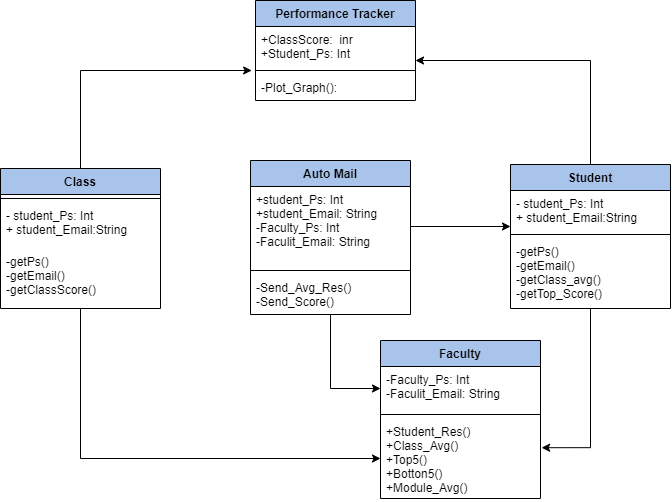

The diagram above was exported from draw.io. Its source (the exported page's mxGraphModel, read from the mxfile embedded in the PNG):
<mxGraphModel dx="723" dy="375" grid="1" gridSize="10" guides="1" tooltips="1" connect="1" arrows="1" fold="1" page="1" pageScale="1" pageWidth="850" pageHeight="1100" math="0" shadow="0">
  <root>
    <mxCell id="0" />
    <mxCell id="1" parent="0" />
    <mxCell id="WqHZbFvgqb0m66vYRJc1-31" style="edgeStyle=orthogonalEdgeStyle;rounded=0;orthogonalLoop=1;jettySize=auto;html=1;entryX=-0.024;entryY=-0.154;entryDx=0;entryDy=0;entryPerimeter=0;" edge="1" parent="1" source="WqHZbFvgqb0m66vYRJc1-2" target="WqHZbFvgqb0m66vYRJc1-26">
      <mxGeometry relative="1" as="geometry" />
    </mxCell>
    <mxCell id="WqHZbFvgqb0m66vYRJc1-39" style="edgeStyle=orthogonalEdgeStyle;rounded=0;orthogonalLoop=1;jettySize=auto;html=1;" edge="1" parent="1" source="WqHZbFvgqb0m66vYRJc1-2" target="WqHZbFvgqb0m66vYRJc1-18">
      <mxGeometry relative="1" as="geometry" />
    </mxCell>
    <mxCell id="WqHZbFvgqb0m66vYRJc1-2" value="Class" style="swimlane;fontStyle=1;align=center;verticalAlign=top;childLayout=stackLayout;horizontal=1;startSize=26;horizontalStack=0;resizeParent=1;resizeParentMax=0;resizeLast=0;collapsible=1;marginBottom=0;fillColor=#A9C4EB;" vertex="1" parent="1">
      <mxGeometry x="90" y="198" width="160" height="140" as="geometry" />
    </mxCell>
    <mxCell id="WqHZbFvgqb0m66vYRJc1-4" value="" style="line;strokeWidth=1;fillColor=none;align=left;verticalAlign=middle;spacingTop=-1;spacingLeft=3;spacingRight=3;rotatable=0;labelPosition=right;points=[];portConstraint=eastwest;" vertex="1" parent="WqHZbFvgqb0m66vYRJc1-2">
      <mxGeometry y="26" width="160" height="8" as="geometry" />
    </mxCell>
    <mxCell id="WqHZbFvgqb0m66vYRJc1-3" value="- student_Ps: Int&#10;+ student_Email:String" style="text;strokeColor=none;fillColor=none;align=left;verticalAlign=top;spacingLeft=4;spacingRight=4;overflow=hidden;rotatable=0;points=[[0,0.5],[1,0.5]];portConstraint=eastwest;" vertex="1" parent="WqHZbFvgqb0m66vYRJc1-2">
      <mxGeometry y="34" width="160" height="46" as="geometry" />
    </mxCell>
    <mxCell id="WqHZbFvgqb0m66vYRJc1-5" value="-getPs()&#10;-getEmail()&#10;-getClassScore()" style="text;strokeColor=none;fillColor=none;align=left;verticalAlign=top;spacingLeft=4;spacingRight=4;overflow=hidden;rotatable=0;points=[[0,0.5],[1,0.5]];portConstraint=eastwest;" vertex="1" parent="WqHZbFvgqb0m66vYRJc1-2">
      <mxGeometry y="80" width="160" height="60" as="geometry" />
    </mxCell>
    <mxCell id="WqHZbFvgqb0m66vYRJc1-38" style="edgeStyle=orthogonalEdgeStyle;rounded=0;orthogonalLoop=1;jettySize=auto;html=1;" edge="1" parent="1" source="WqHZbFvgqb0m66vYRJc1-11" target="WqHZbFvgqb0m66vYRJc1-24">
      <mxGeometry relative="1" as="geometry">
        <Array as="points">
          <mxPoint x="680" y="90" />
        </Array>
      </mxGeometry>
    </mxCell>
    <mxCell id="WqHZbFvgqb0m66vYRJc1-40" style="edgeStyle=orthogonalEdgeStyle;rounded=0;orthogonalLoop=1;jettySize=auto;html=1;entryX=1.007;entryY=0.365;entryDx=0;entryDy=0;entryPerimeter=0;" edge="1" parent="1" source="WqHZbFvgqb0m66vYRJc1-11" target="WqHZbFvgqb0m66vYRJc1-18">
      <mxGeometry relative="1" as="geometry" />
    </mxCell>
    <mxCell id="WqHZbFvgqb0m66vYRJc1-11" value="Student" style="swimlane;fontStyle=1;align=center;verticalAlign=top;childLayout=stackLayout;horizontal=1;startSize=26;horizontalStack=0;resizeParent=1;resizeParentMax=0;resizeLast=0;collapsible=1;marginBottom=0;fillColor=#A9C4EB;" vertex="1" parent="1">
      <mxGeometry x="600" y="194" width="160" height="144" as="geometry" />
    </mxCell>
    <mxCell id="WqHZbFvgqb0m66vYRJc1-7" value="- student_Ps: Int&#10;+ student_Email:String" style="text;strokeColor=none;fillColor=none;align=left;verticalAlign=top;spacingLeft=4;spacingRight=4;overflow=hidden;rotatable=0;points=[[0,0.5],[1,0.5]];portConstraint=eastwest;" vertex="1" parent="WqHZbFvgqb0m66vYRJc1-11">
      <mxGeometry y="26" width="160" height="40" as="geometry" />
    </mxCell>
    <mxCell id="WqHZbFvgqb0m66vYRJc1-13" value="" style="line;strokeWidth=1;fillColor=none;align=left;verticalAlign=middle;spacingTop=-1;spacingLeft=3;spacingRight=3;rotatable=0;labelPosition=right;points=[];portConstraint=eastwest;" vertex="1" parent="WqHZbFvgqb0m66vYRJc1-11">
      <mxGeometry y="66" width="160" height="8" as="geometry" />
    </mxCell>
    <mxCell id="WqHZbFvgqb0m66vYRJc1-9" value="-getPs()&#10;-getEmail()&#10;-getClass_avg()&#10;-getTop_Score()" style="text;strokeColor=none;fillColor=none;align=left;verticalAlign=top;spacingLeft=4;spacingRight=4;overflow=hidden;rotatable=0;points=[[0,0.5],[1,0.5]];portConstraint=eastwest;" vertex="1" parent="WqHZbFvgqb0m66vYRJc1-11">
      <mxGeometry y="74" width="160" height="70" as="geometry" />
    </mxCell>
    <mxCell id="WqHZbFvgqb0m66vYRJc1-15" value="Faculty" style="swimlane;fontStyle=1;align=center;verticalAlign=top;childLayout=stackLayout;horizontal=1;startSize=26;horizontalStack=0;resizeParent=1;resizeParentMax=0;resizeLast=0;collapsible=1;marginBottom=0;fillColor=#A9C4EB;" vertex="1" parent="1">
      <mxGeometry x="470" y="370" width="160" height="158" as="geometry" />
    </mxCell>
    <mxCell id="WqHZbFvgqb0m66vYRJc1-16" value="-Faculty_Ps: Int&#10;-Faculit_Email: String" style="text;strokeColor=none;fillColor=none;align=left;verticalAlign=top;spacingLeft=4;spacingRight=4;overflow=hidden;rotatable=0;points=[[0,0.5],[1,0.5]];portConstraint=eastwest;" vertex="1" parent="WqHZbFvgqb0m66vYRJc1-15">
      <mxGeometry y="26" width="160" height="44" as="geometry" />
    </mxCell>
    <mxCell id="WqHZbFvgqb0m66vYRJc1-17" value="" style="line;strokeWidth=1;fillColor=none;align=left;verticalAlign=middle;spacingTop=-1;spacingLeft=3;spacingRight=3;rotatable=0;labelPosition=right;points=[];portConstraint=eastwest;" vertex="1" parent="WqHZbFvgqb0m66vYRJc1-15">
      <mxGeometry y="70" width="160" height="8" as="geometry" />
    </mxCell>
    <mxCell id="WqHZbFvgqb0m66vYRJc1-18" value="+Student_Res()&#10;+Class_Avg()&#10;+Top5()&#10;+Botton5()&#10;+Module_Avg()&#10;" style="text;strokeColor=none;fillColor=none;align=left;verticalAlign=top;spacingLeft=4;spacingRight=4;overflow=hidden;rotatable=0;points=[[0,0.5],[1,0.5]];portConstraint=eastwest;" vertex="1" parent="WqHZbFvgqb0m66vYRJc1-15">
      <mxGeometry y="78" width="160" height="80" as="geometry" />
    </mxCell>
    <mxCell id="WqHZbFvgqb0m66vYRJc1-23" value="Performance Tracker" style="swimlane;fontStyle=1;align=center;verticalAlign=top;childLayout=stackLayout;horizontal=1;startSize=26;horizontalStack=0;resizeParent=1;resizeParentMax=0;resizeLast=0;collapsible=1;marginBottom=0;fillColor=#A9C4EB;" vertex="1" parent="1">
      <mxGeometry x="345" y="30" width="160" height="100" as="geometry" />
    </mxCell>
    <mxCell id="WqHZbFvgqb0m66vYRJc1-24" value="+ClassScore:  inr&#10;+Student_Ps: Int" style="text;strokeColor=none;fillColor=none;align=left;verticalAlign=top;spacingLeft=4;spacingRight=4;overflow=hidden;rotatable=0;points=[[0,0.5],[1,0.5]];portConstraint=eastwest;" vertex="1" parent="WqHZbFvgqb0m66vYRJc1-23">
      <mxGeometry y="26" width="160" height="40" as="geometry" />
    </mxCell>
    <mxCell id="WqHZbFvgqb0m66vYRJc1-25" value="" style="line;strokeWidth=1;fillColor=none;align=left;verticalAlign=middle;spacingTop=-1;spacingLeft=3;spacingRight=3;rotatable=0;labelPosition=right;points=[];portConstraint=eastwest;" vertex="1" parent="WqHZbFvgqb0m66vYRJc1-23">
      <mxGeometry y="66" width="160" height="8" as="geometry" />
    </mxCell>
    <mxCell id="WqHZbFvgqb0m66vYRJc1-26" value="-Plot_Graph():" style="text;strokeColor=none;fillColor=none;align=left;verticalAlign=top;spacingLeft=4;spacingRight=4;overflow=hidden;rotatable=0;points=[[0,0.5],[1,0.5]];portConstraint=eastwest;" vertex="1" parent="WqHZbFvgqb0m66vYRJc1-23">
      <mxGeometry y="74" width="160" height="26" as="geometry" />
    </mxCell>
    <mxCell id="WqHZbFvgqb0m66vYRJc1-37" style="edgeStyle=orthogonalEdgeStyle;rounded=0;orthogonalLoop=1;jettySize=auto;html=1;" edge="1" parent="1" source="WqHZbFvgqb0m66vYRJc1-27" target="WqHZbFvgqb0m66vYRJc1-16">
      <mxGeometry relative="1" as="geometry" />
    </mxCell>
    <mxCell id="WqHZbFvgqb0m66vYRJc1-27" value="Auto Mail" style="swimlane;fontStyle=1;align=center;verticalAlign=top;childLayout=stackLayout;horizontal=1;startSize=26;horizontalStack=0;resizeParent=1;resizeParentMax=0;resizeLast=0;collapsible=1;marginBottom=0;fillColor=#A9C4EB;" vertex="1" parent="1">
      <mxGeometry x="340" y="190" width="160" height="154" as="geometry" />
    </mxCell>
    <mxCell id="WqHZbFvgqb0m66vYRJc1-28" value="+student_Ps: Int&#10;+student_Email: String&#10;-Faculty_Ps: Int&#10;-Faculit_Email: String" style="text;strokeColor=none;fillColor=none;align=left;verticalAlign=top;spacingLeft=4;spacingRight=4;overflow=hidden;rotatable=0;points=[[0,0.5],[1,0.5]];portConstraint=eastwest;" vertex="1" parent="WqHZbFvgqb0m66vYRJc1-27">
      <mxGeometry y="26" width="160" height="80" as="geometry" />
    </mxCell>
    <mxCell id="WqHZbFvgqb0m66vYRJc1-29" value="" style="line;strokeWidth=1;fillColor=none;align=left;verticalAlign=middle;spacingTop=-1;spacingLeft=3;spacingRight=3;rotatable=0;labelPosition=right;points=[];portConstraint=eastwest;" vertex="1" parent="WqHZbFvgqb0m66vYRJc1-27">
      <mxGeometry y="106" width="160" height="8" as="geometry" />
    </mxCell>
    <mxCell id="WqHZbFvgqb0m66vYRJc1-30" value="-Send_Avg_Res()&#10;-Send_Score()" style="text;strokeColor=none;fillColor=none;align=left;verticalAlign=top;spacingLeft=4;spacingRight=4;overflow=hidden;rotatable=0;points=[[0,0.5],[1,0.5]];portConstraint=eastwest;" vertex="1" parent="WqHZbFvgqb0m66vYRJc1-27">
      <mxGeometry y="114" width="160" height="40" as="geometry" />
    </mxCell>
    <mxCell id="WqHZbFvgqb0m66vYRJc1-34" style="edgeStyle=orthogonalEdgeStyle;rounded=0;orthogonalLoop=1;jettySize=auto;html=1;entryX=0;entryY=0.9;entryDx=0;entryDy=0;entryPerimeter=0;" edge="1" parent="1" source="WqHZbFvgqb0m66vYRJc1-28" target="WqHZbFvgqb0m66vYRJc1-7">
      <mxGeometry relative="1" as="geometry" />
    </mxCell>
  </root>
</mxGraphModel>